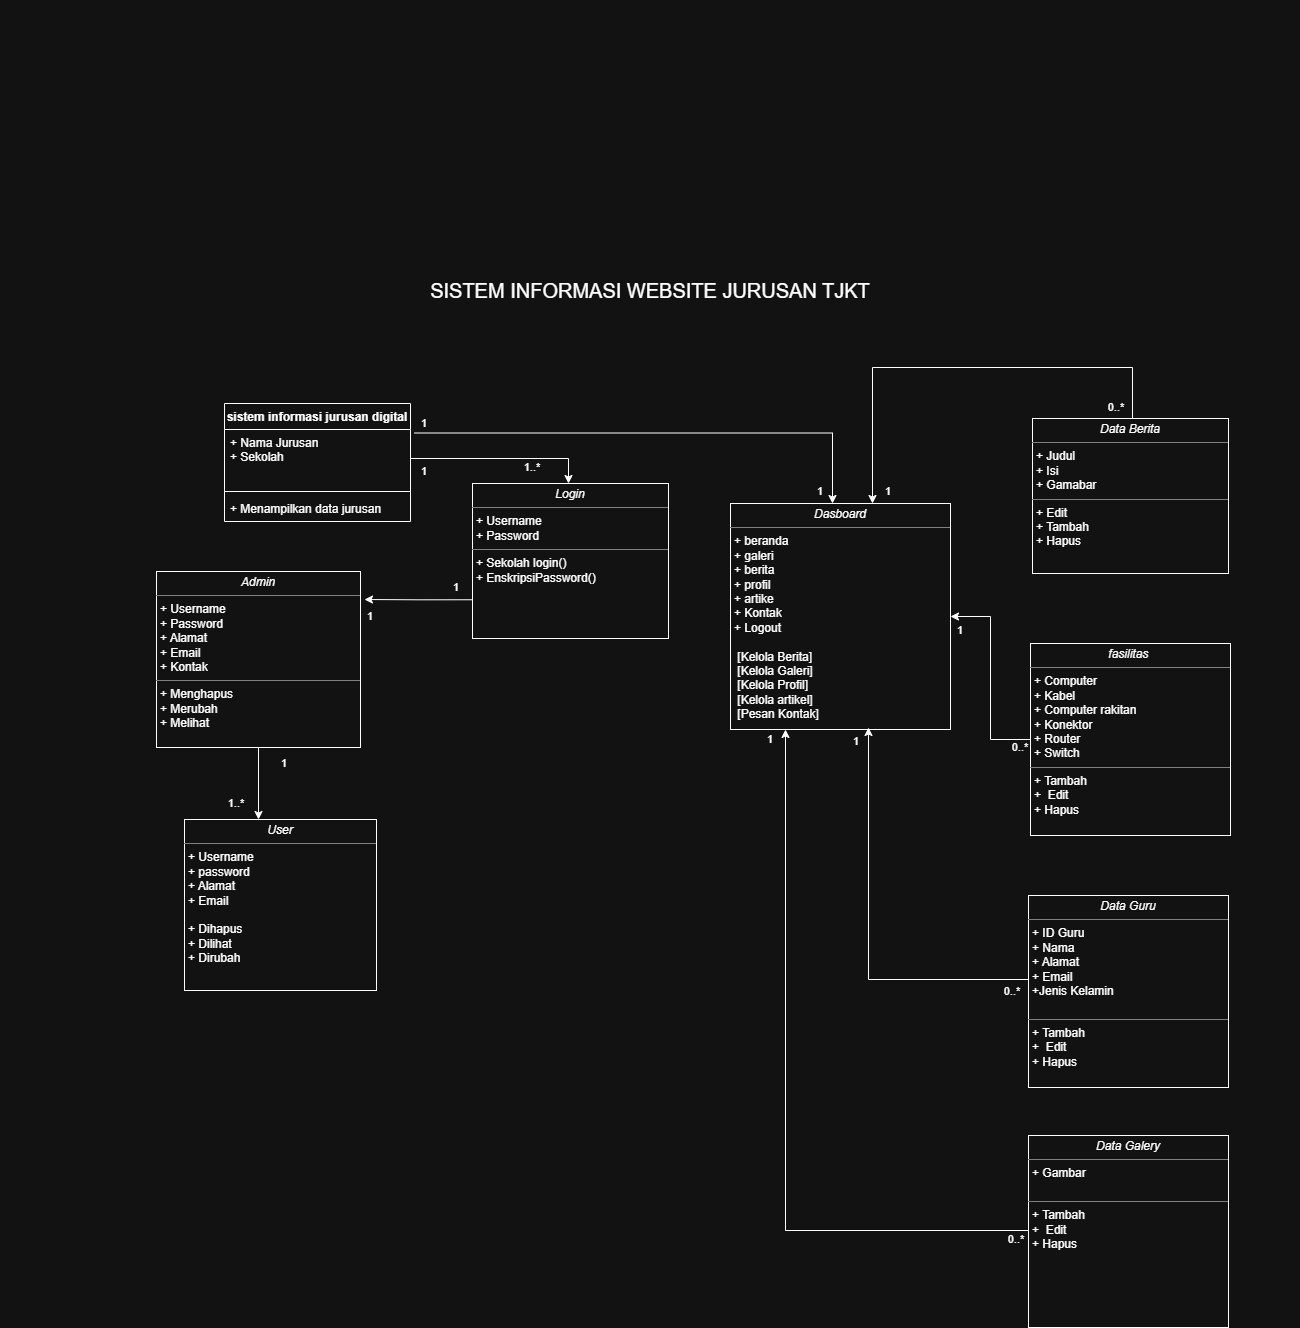

The diagram above was exported from draw.io. Its source (the exported page's mxGraphModel, read from the mxfile embedded in the PNG):
<mxGraphModel dx="2925" dy="1852" grid="1" gridSize="4" guides="1" tooltips="1" connect="1" arrows="1" fold="1" page="1" pageScale="1" pageWidth="850" pageHeight="1100" math="0" shadow="0">
  <root>
    <mxCell id="0" />
    <mxCell id="1" parent="0" />
    <mxCell id="yuFwVlyrT9_obgukdvoy-3" parent="1" style="text;html=1;whiteSpace=wrap;align=center;verticalAlign=middle;rounded=0;fontSize=20;" value="SISTEM INFORMASI WEBSITE JURUSAN TJKT" vertex="1">
      <mxGeometry height="579" width="1300" x="-84" y="-239" as="geometry" />
    </mxCell>
    <mxCell id="yuFwVlyrT9_obgukdvoy-50" edge="1" parent="1" style="edgeStyle=orthogonalEdgeStyle;rounded=0;orthogonalLoop=1;jettySize=auto;html=1;exitX=1;exitY=0.25;exitDx=0;exitDy=0;">
      <mxGeometry relative="1" x="-0.8983" as="geometry">
        <mxPoint x="330" y="193.5" as="sourcePoint" />
        <mxPoint x="748" y="264" as="targetPoint" />
      </mxGeometry>
    </mxCell>
    <mxCell id="yuFwVlyrT9_obgukdvoy-21" parent="1" style="swimlane;fontStyle=1;align=center;verticalAlign=top;childLayout=stackLayout;horizontal=1;startSize=26;horizontalStack=0;resizeParent=1;resizeParentMax=0;resizeLast=0;collapsible=1;marginBottom=0;whiteSpace=wrap;html=1;" value="sistem informasi jurusan digital" vertex="1">
      <mxGeometry height="118" width="186" x="140" y="164" as="geometry" />
    </mxCell>
    <mxCell id="yuFwVlyrT9_obgukdvoy-45" edge="1" parent="yuFwVlyrT9_obgukdvoy-21" style="edgeStyle=orthogonalEdgeStyle;rounded=0;orthogonalLoop=1;jettySize=auto;html=1;">
      <mxGeometry relative="1" x="0.0051" as="geometry">
        <mxPoint x="186" y="55" as="sourcePoint" />
        <mxPoint x="344" y="80" as="targetPoint" />
      </mxGeometry>
    </mxCell>
    <mxCell id="yuFwVlyrT9_obgukdvoy-22" parent="yuFwVlyrT9_obgukdvoy-21" style="text;strokeColor=none;fillColor=none;align=left;verticalAlign=top;spacingLeft=4;spacingRight=4;overflow=hidden;rotatable=0;points=[[0,0.5],[1,0.5]];portConstraint=eastwest;whiteSpace=wrap;html=1;" value="+ Nama Jurusan&lt;div&gt;+ Sekolah&lt;/div&gt;" vertex="1">
      <mxGeometry height="58" width="186" y="26" as="geometry" />
    </mxCell>
    <mxCell id="yuFwVlyrT9_obgukdvoy-23" parent="yuFwVlyrT9_obgukdvoy-21" style="line;strokeWidth=1;fillColor=none;align=left;verticalAlign=middle;spacingTop=-1;spacingLeft=3;spacingRight=3;rotatable=0;labelPosition=right;points=[];portConstraint=eastwest;strokeColor=inherit;" value="" vertex="1">
      <mxGeometry height="8" width="186" y="84" as="geometry" />
    </mxCell>
    <mxCell id="yuFwVlyrT9_obgukdvoy-24" parent="yuFwVlyrT9_obgukdvoy-21" style="text;strokeColor=none;fillColor=none;align=left;verticalAlign=top;spacingLeft=4;spacingRight=4;overflow=hidden;rotatable=0;points=[[0,0.5],[1,0.5]];portConstraint=eastwest;whiteSpace=wrap;html=1;" value="+ Menampilkan data jurusan" vertex="1">
      <mxGeometry height="26" width="186" y="92" as="geometry" />
    </mxCell>
    <mxCell id="yuFwVlyrT9_obgukdvoy-47" edge="1" parent="1" source="yuFwVlyrT9_obgukdvoy-30" style="edgeStyle=orthogonalEdgeStyle;rounded=0;orthogonalLoop=1;jettySize=auto;html=1;exitX=0;exitY=0.75;exitDx=0;exitDy=0;">
      <mxGeometry relative="1" as="geometry">
        <mxPoint x="280" y="360" as="targetPoint" />
      </mxGeometry>
    </mxCell>
    <mxCell id="yuFwVlyrT9_obgukdvoy-30" parent="1" style="verticalAlign=top;align=left;overflow=fill;html=1;whiteSpace=wrap;" value="&lt;p style=&quot;margin:0px;margin-top:4px;text-align:center;&quot;&gt;&lt;i&gt;Login&lt;/i&gt;&lt;/p&gt;&lt;hr size=&quot;1&quot; style=&quot;border-style:solid;&quot;&gt;&lt;p style=&quot;margin:0px;margin-left:4px;&quot;&gt;+ Username&lt;br&gt;+ Password&lt;/p&gt;&lt;hr size=&quot;1&quot; style=&quot;border-style:solid;&quot;&gt;&lt;p style=&quot;margin:0px;margin-left:4px;&quot;&gt;+ Sekolah login()&lt;br&gt;+ EnskripsiPassword()&lt;/p&gt;" vertex="1">
      <mxGeometry height="155" width="196" x="388" y="244" as="geometry" />
    </mxCell>
    <mxCell id="yuFwVlyrT9_obgukdvoy-40" parent="1" style="verticalAlign=top;align=left;overflow=fill;html=1;whiteSpace=wrap;" value="&lt;p style=&quot;margin:0px;margin-top:4px;text-align:center;&quot;&gt;&lt;i&gt;User&lt;/i&gt;&lt;/p&gt;&lt;hr size=&quot;1&quot; style=&quot;border-style:solid;&quot;&gt;&lt;p style=&quot;margin:0px;margin-left:4px;&quot;&gt;+ Username&lt;br&gt;+ password&lt;/p&gt;&lt;p style=&quot;margin:0px;margin-left:4px;&quot;&gt;+ Alamat&lt;/p&gt;&lt;p style=&quot;margin:0px;margin-left:4px;&quot;&gt;+ Email&lt;/p&gt;&lt;p style=&quot;margin:0px;margin-left:4px;&quot;&gt;&lt;br&gt;&lt;/p&gt;&lt;p style=&quot;margin:0px;margin-left:4px;&quot;&gt;+ Dihapus&amp;nbsp;&lt;/p&gt;&lt;p style=&quot;margin:0px;margin-left:4px;&quot;&gt;+ Dilihat&amp;nbsp;&lt;/p&gt;&lt;p style=&quot;margin:0px;margin-left:4px;&quot;&gt;+ Dirubah&lt;/p&gt;&lt;p style=&quot;margin:0px;margin-left:4px;&quot;&gt;&lt;br&gt;&lt;/p&gt;" vertex="1">
      <mxGeometry height="171" width="192" x="100" y="580" as="geometry" />
    </mxCell>
    <mxCell id="yuFwVlyrT9_obgukdvoy-41" parent="1" style="verticalAlign=top;align=left;overflow=fill;html=1;whiteSpace=wrap;" value="&lt;p style=&quot;margin:0px;margin-top:4px;text-align:center;&quot;&gt;&lt;i&gt;Dasboard&lt;/i&gt;&lt;/p&gt;&lt;hr size=&quot;1&quot; style=&quot;border-style:solid;&quot;&gt;&lt;p style=&quot;margin:0px;margin-left:4px;&quot;&gt;+ beranda&lt;/p&gt;&lt;p style=&quot;margin:0px;margin-left:4px;&quot;&gt;+ galeri&lt;/p&gt;&lt;p style=&quot;margin:0px;margin-left:4px;&quot;&gt;+ berita&lt;/p&gt;&lt;p style=&quot;margin:0px;margin-left:4px;&quot;&gt;+ profil&lt;/p&gt;&lt;p style=&quot;margin:0px;margin-left:4px;&quot;&gt;+ artike&lt;/p&gt;&lt;p style=&quot;margin:0px;margin-left:4px;&quot;&gt;+ Kontak&lt;/p&gt;&lt;p style=&quot;margin:0px;margin-left:4px;&quot;&gt;+ Logout&lt;/p&gt;&lt;p style=&quot;margin:0px;margin-left:4px;&quot;&gt;&lt;br&gt;&lt;/p&gt;&lt;p style=&quot;margin:0px;margin-left:4px;&quot;&gt;&amp;nbsp;[Kelola Berita]&lt;/p&gt;&lt;p style=&quot;margin:0px;margin-left:4px;&quot;&gt;&amp;nbsp;[Kelola Galeri]&amp;nbsp;&lt;/p&gt;&lt;p style=&quot;margin:0px;margin-left:4px;&quot;&gt;&amp;nbsp;[Kelola Profil]&lt;/p&gt;&lt;p style=&quot;margin:0px;margin-left:4px;&quot;&gt;&amp;nbsp;[Kelola artikel]&lt;/p&gt;&lt;p style=&quot;margin:0px;margin-left:4px;&quot;&gt;&amp;nbsp;[Pesan Kontak]&amp;nbsp; &amp;nbsp;&amp;nbsp;&lt;/p&gt;&lt;p style=&quot;margin:0px;margin-left:4px;&quot;&gt;&lt;br&gt;&lt;/p&gt;" vertex="1">
      <mxGeometry height="226" width="220" x="646" y="264" as="geometry" />
    </mxCell>
    <mxCell id="yuFwVlyrT9_obgukdvoy-43" edge="1" parent="1" source="yuFwVlyrT9_obgukdvoy-42" style="edgeStyle=orthogonalEdgeStyle;rounded=0;orthogonalLoop=1;jettySize=auto;html=1;exitX=0.5;exitY=1;exitDx=0;exitDy=0;">
      <mxGeometry relative="1" as="geometry">
        <mxPoint x="174" y="580" as="targetPoint" />
      </mxGeometry>
    </mxCell>
    <mxCell id="yuFwVlyrT9_obgukdvoy-42" parent="1" style="verticalAlign=top;align=left;overflow=fill;html=1;whiteSpace=wrap;" value="&lt;p style=&quot;margin:0px;margin-top:4px;text-align:center;&quot;&gt;&lt;i&gt;Admin&lt;/i&gt;&lt;/p&gt;&lt;hr size=&quot;1&quot; style=&quot;border-style:solid;&quot;&gt;&lt;p style=&quot;margin:0px;margin-left:4px;&quot;&gt;+ Username&lt;br&gt;+ Password&lt;/p&gt;&lt;p style=&quot;margin:0px;margin-left:4px;&quot;&gt;+ Alamat&lt;/p&gt;&lt;p style=&quot;margin:0px;margin-left:4px;&quot;&gt;+ Email&lt;/p&gt;&lt;p style=&quot;margin:0px;margin-left:4px;&quot;&gt;+ Kontak&lt;/p&gt;&lt;hr size=&quot;1&quot; style=&quot;border-style:solid;&quot;&gt;&lt;p style=&quot;margin:0px;margin-left:4px;&quot;&gt;+ Menghapus&lt;/p&gt;&lt;p style=&quot;margin:0px;margin-left:4px;&quot;&gt;+ Merubah&amp;nbsp;&lt;/p&gt;&lt;p style=&quot;margin:0px;margin-left:4px;&quot;&gt;+ Melihat&lt;/p&gt;" vertex="1">
      <mxGeometry height="176" width="204" x="72" y="332" as="geometry" />
    </mxCell>
    <mxCell id="yuFwVlyrT9_obgukdvoy-59" edge="1" parent="1" style="edgeStyle=orthogonalEdgeStyle;rounded=0;orthogonalLoop=1;jettySize=auto;html=1;">
      <mxGeometry relative="1" x="-0.0672" as="geometry">
        <Array as="points">
          <mxPoint x="1048" y="184" />
          <mxPoint x="1048" y="128" />
          <mxPoint x="788" y="128" />
        </Array>
        <mxPoint x="1044" y="184" as="sourcePoint" />
        <mxPoint x="788" y="264" as="targetPoint" />
      </mxGeometry>
    </mxCell>
    <mxCell id="yuFwVlyrT9_obgukdvoy-51" parent="1" style="verticalAlign=top;align=left;overflow=fill;html=1;whiteSpace=wrap;" value="&lt;p style=&quot;margin:0px;margin-top:4px;text-align:center;&quot;&gt;&lt;i&gt;Data Berita&lt;/i&gt;&lt;/p&gt;&lt;hr size=&quot;1&quot; style=&quot;border-style:solid;&quot;&gt;&lt;p style=&quot;margin:0px;margin-left:4px;&quot;&gt;+ Judul&lt;/p&gt;&lt;p style=&quot;margin:0px;margin-left:4px;&quot;&gt;+ Isi&lt;/p&gt;&lt;p style=&quot;margin:0px;margin-left:4px;&quot;&gt;+ Gamabar&lt;/p&gt;&lt;hr size=&quot;1&quot; style=&quot;border-style:solid;&quot;&gt;&lt;p style=&quot;margin:0px;margin-left:4px;&quot;&gt;+ Edit&lt;br&gt;+ Tambah&amp;nbsp;&lt;/p&gt;&lt;p style=&quot;margin:0px;margin-left:4px;&quot;&gt;+ Hapus&lt;/p&gt;" vertex="1">
      <mxGeometry height="155" width="196" x="948" y="179" as="geometry" />
    </mxCell>
    <mxCell id="yuFwVlyrT9_obgukdvoy-60" edge="1" parent="1" source="yuFwVlyrT9_obgukdvoy-52" style="edgeStyle=orthogonalEdgeStyle;rounded=0;orthogonalLoop=1;jettySize=auto;html=1;exitX=0;exitY=0.5;exitDx=0;exitDy=0;entryX=1;entryY=0.5;entryDx=0;entryDy=0;" target="yuFwVlyrT9_obgukdvoy-41">
      <mxGeometry relative="1" as="geometry">
        <mxPoint x="904.0000000000002" y="372" as="targetPoint" />
      </mxGeometry>
    </mxCell>
    <mxCell id="yuFwVlyrT9_obgukdvoy-52" parent="1" style="verticalAlign=top;align=left;overflow=fill;html=1;whiteSpace=wrap;shadow=0;" value="&lt;p style=&quot;margin:0px;margin-top:4px;text-align:center;&quot;&gt;&lt;i&gt;fasilitas&amp;nbsp;&lt;/i&gt;&lt;/p&gt;&lt;hr size=&quot;1&quot; style=&quot;border-style:solid;&quot;&gt;&lt;p style=&quot;margin:0px;margin-left:4px;&quot;&gt;+ Computer&lt;/p&gt;&lt;p style=&quot;margin:0px;margin-left:4px;&quot;&gt;+ Kabel&lt;/p&gt;&lt;p style=&quot;margin:0px;margin-left:4px;&quot;&gt;+ Computer rakitan&lt;/p&gt;&lt;p style=&quot;margin:0px;margin-left:4px;&quot;&gt;+ Konektor&amp;nbsp;&lt;/p&gt;&lt;p style=&quot;margin:0px;margin-left:4px;&quot;&gt;+ Router&lt;/p&gt;&lt;p style=&quot;margin:0px;margin-left:4px;&quot;&gt;+ Switch&lt;/p&gt;&lt;hr size=&quot;1&quot; style=&quot;border-style:solid;&quot;&gt;&lt;p style=&quot;margin:0px;margin-left:4px;&quot;&gt;+ Tambah&lt;/p&gt;&lt;p style=&quot;margin:0px;margin-left:4px;&quot;&gt;+&amp;nbsp; Edit&lt;/p&gt;&lt;p style=&quot;margin:0px;margin-left:4px;&quot;&gt;+ Hapus&lt;/p&gt;" vertex="1">
      <mxGeometry height="192" width="200" x="946" y="404" as="geometry" />
    </mxCell>
    <mxCell id="yuFwVlyrT9_obgukdvoy-62" edge="1" parent="1" style="edgeStyle=orthogonalEdgeStyle;rounded=0;orthogonalLoop=1;jettySize=auto;html=1;exitX=0;exitY=0.5;exitDx=0;exitDy=0;">
      <mxGeometry relative="1" as="geometry">
        <mxPoint x="944" y="740" as="sourcePoint" />
        <mxPoint x="784.0000000000002" y="488" as="targetPoint" />
      </mxGeometry>
    </mxCell>
    <mxCell id="yuFwVlyrT9_obgukdvoy-56" parent="1" style="verticalAlign=top;align=left;overflow=fill;html=1;whiteSpace=wrap;shadow=0;" value="&lt;p style=&quot;margin:0px;margin-top:4px;text-align:center;&quot;&gt;&lt;i&gt;Data Guru&lt;/i&gt;&lt;/p&gt;&lt;hr size=&quot;1&quot; style=&quot;border-style:solid;&quot;&gt;&lt;p style=&quot;margin:0px;margin-left:4px;&quot;&gt;+ ID Guru&lt;/p&gt;&lt;p style=&quot;margin:0px;margin-left:4px;&quot;&gt;+ Nama&lt;/p&gt;&lt;p style=&quot;margin:0px;margin-left:4px;&quot;&gt;+ Alamat&lt;/p&gt;&lt;p style=&quot;margin:0px;margin-left:4px;&quot;&gt;+ Email&lt;/p&gt;&lt;p style=&quot;margin:0px;margin-left:4px;&quot;&gt;+Jenis Kelamin&lt;/p&gt;&lt;p style=&quot;margin:0px;margin-left:4px;&quot;&gt;&lt;br&gt;&lt;/p&gt;&lt;hr size=&quot;1&quot; style=&quot;border-style:solid;&quot;&gt;&lt;p style=&quot;margin:0px;margin-left:4px;&quot;&gt;+ Tambah&lt;/p&gt;&lt;p style=&quot;margin:0px;margin-left:4px;&quot;&gt;+&amp;nbsp; Edit&lt;/p&gt;&lt;p style=&quot;margin:0px;margin-left:4px;&quot;&gt;+ Hapus&lt;/p&gt;" vertex="1">
      <mxGeometry height="192" width="200" x="944" y="656" as="geometry" />
    </mxCell>
    <mxCell id="yuFwVlyrT9_obgukdvoy-63" edge="1" parent="1" style="edgeStyle=orthogonalEdgeStyle;rounded=0;orthogonalLoop=1;jettySize=auto;html=1;exitX=0;exitY=0.5;exitDx=0;exitDy=0;entryX=0.25;entryY=1;entryDx=0;entryDy=0;" target="yuFwVlyrT9_obgukdvoy-41">
      <mxGeometry relative="1" as="geometry">
        <mxPoint x="944" y="991" as="sourcePoint" />
        <mxPoint x="624" y="527" as="targetPoint" />
      </mxGeometry>
    </mxCell>
    <mxCell id="yuFwVlyrT9_obgukdvoy-57" parent="1" style="verticalAlign=top;align=left;overflow=fill;html=1;whiteSpace=wrap;shadow=0;" value="&lt;p style=&quot;margin:0px;margin-top:4px;text-align:center;&quot;&gt;&lt;i&gt;Data Galery&lt;/i&gt;&lt;/p&gt;&lt;hr size=&quot;1&quot; style=&quot;border-style:solid;&quot;&gt;&lt;p style=&quot;margin:0px;margin-left:4px;&quot;&gt;+ Gambar&lt;/p&gt;&lt;p style=&quot;margin:0px;margin-left:4px;&quot;&gt;&lt;br&gt;&lt;/p&gt;&lt;hr size=&quot;1&quot; style=&quot;border-style:solid;&quot;&gt;&lt;p style=&quot;margin:0px;margin-left:4px;&quot;&gt;+ Tambah&lt;/p&gt;&lt;p style=&quot;margin:0px;margin-left:4px;&quot;&gt;+&amp;nbsp; Edit&lt;/p&gt;&lt;p style=&quot;margin:0px;margin-left:4px;&quot;&gt;+ Hapus&lt;/p&gt;" vertex="1">
      <mxGeometry height="192" width="200" x="944" y="896" as="geometry" />
    </mxCell>
    <mxCell id="yuFwVlyrT9_obgukdvoy-65" parent="1" style="text;html=1;whiteSpace=wrap;align=center;verticalAlign=middle;rounded=0;fontSize=11;" value="1..*" vertex="1">
      <mxGeometry height="16" width="80" x="112" y="556" as="geometry" />
    </mxCell>
    <mxCell id="yuFwVlyrT9_obgukdvoy-66" parent="1" style="text;html=1;whiteSpace=wrap;align=center;verticalAlign=middle;rounded=0;fontSize=11;" value="1" vertex="1">
      <mxGeometry height="16" width="80" x="160" y="516" as="geometry" />
    </mxCell>
    <mxCell id="yuFwVlyrT9_obgukdvoy-67" parent="1" style="text;html=1;whiteSpace=wrap;align=center;verticalAlign=middle;rounded=0;fontSize=11;" value="1" vertex="1">
      <mxGeometry height="16" width="80" x="300" y="224" as="geometry" />
    </mxCell>
    <mxCell id="yuFwVlyrT9_obgukdvoy-69" parent="1" style="text;html=1;whiteSpace=wrap;align=center;verticalAlign=middle;rounded=0;fontSize=11;" value="1..*" vertex="1">
      <mxGeometry height="16" width="80" x="408" y="220" as="geometry" />
    </mxCell>
    <mxCell id="yuFwVlyrT9_obgukdvoy-70" parent="1" style="text;html=1;whiteSpace=wrap;align=center;verticalAlign=middle;rounded=0;fontSize=11;" value="1" vertex="1">
      <mxGeometry height="16" width="80" x="332" y="340" as="geometry" />
    </mxCell>
    <mxCell id="yuFwVlyrT9_obgukdvoy-71" parent="1" style="text;html=1;whiteSpace=wrap;align=center;verticalAlign=middle;rounded=0;fontSize=11;" value="1" vertex="1">
      <mxGeometry height="16" width="80" x="246" y="369" as="geometry" />
    </mxCell>
    <mxCell id="yuFwVlyrT9_obgukdvoy-75" parent="1" style="text;html=1;whiteSpace=wrap;align=center;verticalAlign=middle;rounded=0;fontSize=11;" value="1" vertex="1">
      <mxGeometry height="16" width="80" x="764" y="244" as="geometry" />
    </mxCell>
    <mxCell id="yuFwVlyrT9_obgukdvoy-77" parent="1" style="text;html=1;whiteSpace=wrap;align=center;verticalAlign=middle;rounded=0;fontSize=11;" value="0..*" vertex="1">
      <mxGeometry height="16" width="80" x="992" y="160" as="geometry" />
    </mxCell>
    <mxCell id="yuFwVlyrT9_obgukdvoy-78" parent="1" style="text;html=1;whiteSpace=wrap;align=center;verticalAlign=middle;rounded=0;fontSize=11;" value="1" vertex="1">
      <mxGeometry height="16" width="80" x="836" y="383" as="geometry" />
    </mxCell>
    <mxCell id="yuFwVlyrT9_obgukdvoy-79" parent="1" style="text;html=1;whiteSpace=wrap;align=center;verticalAlign=middle;rounded=0;fontSize=11;" value="1" vertex="1">
      <mxGeometry height="16" width="80" x="732" y="494" as="geometry" />
    </mxCell>
    <mxCell id="yuFwVlyrT9_obgukdvoy-80" parent="1" style="text;html=1;whiteSpace=wrap;align=center;verticalAlign=middle;rounded=0;fontSize=11;" value="1" vertex="1">
      <mxGeometry height="16" width="80" x="646" y="492" as="geometry" />
    </mxCell>
    <mxCell id="yuFwVlyrT9_obgukdvoy-81" parent="1" style="text;html=1;whiteSpace=wrap;align=center;verticalAlign=middle;rounded=0;fontSize=11;" value="0..*" vertex="1">
      <mxGeometry height="16" width="80" x="896" y="500" as="geometry" />
    </mxCell>
    <mxCell id="yuFwVlyrT9_obgukdvoy-82" parent="1" style="text;html=1;whiteSpace=wrap;align=center;verticalAlign=middle;rounded=0;fontSize=11;" value="0..*" vertex="1">
      <mxGeometry height="16" width="80" x="888" y="744" as="geometry" />
    </mxCell>
    <mxCell id="yuFwVlyrT9_obgukdvoy-83" parent="1" style="text;html=1;whiteSpace=wrap;align=center;verticalAlign=middle;rounded=0;fontSize=11;" value="0..*" vertex="1">
      <mxGeometry height="16" width="80" x="892" y="992" as="geometry" />
    </mxCell>
    <mxCell id="yuFwVlyrT9_obgukdvoy-84" parent="1" style="text;html=1;whiteSpace=wrap;align=center;verticalAlign=middle;rounded=0;fontSize=11;" value="1" vertex="1">
      <mxGeometry height="16" width="80" x="300" y="176" as="geometry" />
    </mxCell>
    <mxCell id="yuFwVlyrT9_obgukdvoy-85" parent="1" style="text;html=1;whiteSpace=wrap;align=center;verticalAlign=middle;rounded=0;fontSize=11;" value="1" vertex="1">
      <mxGeometry height="16" width="80" x="696" y="244" as="geometry" />
    </mxCell>
  </root>
</mxGraphModel>